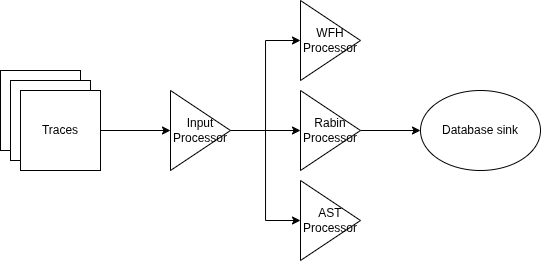

The diagram above was exported from draw.io. Its source (the exported page's mxGraphModel, read from the mxfile embedded in the PNG):
<mxGraphModel dx="946" dy="550" grid="1" gridSize="10" guides="1" tooltips="1" connect="1" arrows="1" fold="1" page="1" pageScale="1" pageWidth="850" pageHeight="1100" math="0" shadow="0">
  <root>
    <mxCell id="0" />
    <mxCell id="1" parent="0" />
    <mxCell id="fyTAhncRkeZN4c3YHUUu-1" value="" style="whiteSpace=wrap;html=1;aspect=fixed;" vertex="1" parent="1">
      <mxGeometry x="80" y="290" width="80" height="80" as="geometry" />
    </mxCell>
    <mxCell id="fyTAhncRkeZN4c3YHUUu-2" value="" style="whiteSpace=wrap;html=1;aspect=fixed;" vertex="1" parent="1">
      <mxGeometry x="90" y="300" width="80" height="80" as="geometry" />
    </mxCell>
    <mxCell id="fyTAhncRkeZN4c3YHUUu-9" value="" style="edgeStyle=orthogonalEdgeStyle;rounded=0;orthogonalLoop=1;jettySize=auto;html=1;" edge="1" parent="1" source="fyTAhncRkeZN4c3YHUUu-3" target="fyTAhncRkeZN4c3YHUUu-4">
      <mxGeometry relative="1" as="geometry" />
    </mxCell>
    <mxCell id="fyTAhncRkeZN4c3YHUUu-3" value="Traces" style="whiteSpace=wrap;html=1;aspect=fixed;" vertex="1" parent="1">
      <mxGeometry x="100" y="310" width="80" height="80" as="geometry" />
    </mxCell>
    <mxCell id="fyTAhncRkeZN4c3YHUUu-10" value="" style="edgeStyle=orthogonalEdgeStyle;rounded=0;orthogonalLoop=1;jettySize=auto;html=1;" edge="1" parent="1" source="fyTAhncRkeZN4c3YHUUu-4" target="fyTAhncRkeZN4c3YHUUu-6">
      <mxGeometry relative="1" as="geometry" />
    </mxCell>
    <mxCell id="fyTAhncRkeZN4c3YHUUu-12" style="edgeStyle=orthogonalEdgeStyle;rounded=0;orthogonalLoop=1;jettySize=auto;html=1;entryX=0;entryY=0.5;entryDx=0;entryDy=0;" edge="1" parent="1" source="fyTAhncRkeZN4c3YHUUu-4" target="fyTAhncRkeZN4c3YHUUu-5">
      <mxGeometry relative="1" as="geometry" />
    </mxCell>
    <mxCell id="fyTAhncRkeZN4c3YHUUu-13" style="edgeStyle=orthogonalEdgeStyle;rounded=0;orthogonalLoop=1;jettySize=auto;html=1;entryX=0;entryY=0.5;entryDx=0;entryDy=0;" edge="1" parent="1" source="fyTAhncRkeZN4c3YHUUu-4" target="fyTAhncRkeZN4c3YHUUu-7">
      <mxGeometry relative="1" as="geometry" />
    </mxCell>
    <mxCell id="fyTAhncRkeZN4c3YHUUu-4" value="Input&lt;div&gt;Processor&lt;/div&gt;" style="triangle;whiteSpace=wrap;html=1;" vertex="1" parent="1">
      <mxGeometry x="250" y="310" width="60" height="80" as="geometry" />
    </mxCell>
    <mxCell id="fyTAhncRkeZN4c3YHUUu-5" value="WFH&lt;div&gt;Processor&lt;/div&gt;" style="triangle;whiteSpace=wrap;html=1;" vertex="1" parent="1">
      <mxGeometry x="380" y="220" width="60" height="80" as="geometry" />
    </mxCell>
    <mxCell id="fyTAhncRkeZN4c3YHUUu-11" value="" style="edgeStyle=orthogonalEdgeStyle;rounded=0;orthogonalLoop=1;jettySize=auto;html=1;" edge="1" parent="1" source="fyTAhncRkeZN4c3YHUUu-6" target="fyTAhncRkeZN4c3YHUUu-8">
      <mxGeometry relative="1" as="geometry" />
    </mxCell>
    <mxCell id="fyTAhncRkeZN4c3YHUUu-6" value="Rabin&lt;div&gt;Processor&lt;/div&gt;" style="triangle;whiteSpace=wrap;html=1;" vertex="1" parent="1">
      <mxGeometry x="380" y="310" width="60" height="80" as="geometry" />
    </mxCell>
    <mxCell id="fyTAhncRkeZN4c3YHUUu-7" value="AST&lt;div&gt;Processor&lt;/div&gt;" style="triangle;whiteSpace=wrap;html=1;" vertex="1" parent="1">
      <mxGeometry x="380" y="400" width="60" height="80" as="geometry" />
    </mxCell>
    <mxCell id="fyTAhncRkeZN4c3YHUUu-8" value="Database sink" style="ellipse;whiteSpace=wrap;html=1;" vertex="1" parent="1">
      <mxGeometry x="500" y="310" width="120" height="80" as="geometry" />
    </mxCell>
  </root>
</mxGraphModel>